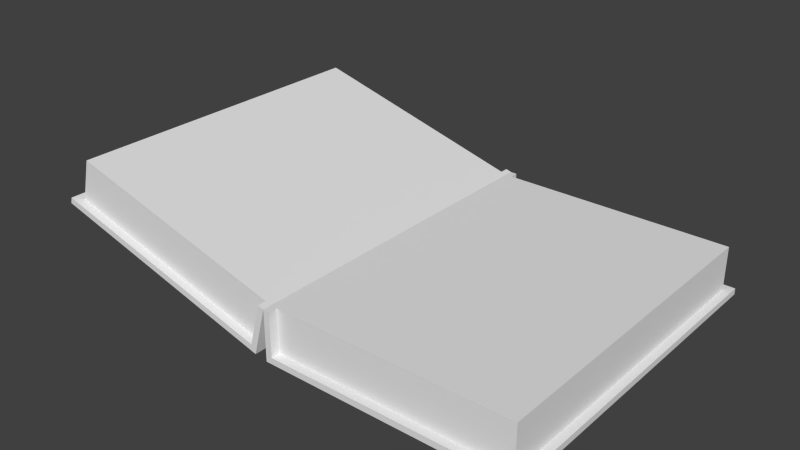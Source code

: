 # Source: Book.blend  (saved by Blender 2.74.0; exported with 4.5.12 LTS)
import bpy
from mathutils import Matrix  # noqa: F401  (used for matrix-valued properties, if any)

bpy.ops.wm.read_factory_settings(use_empty=True)
scene = bpy.context.scene
scene.name = 'Scene'

# ---- collections
col_collection_1 = bpy.data.collections.new('Collection 1'); scene.collection.children.link(col_collection_1)

# ---- materials (node trees are filled in below, after node groups)
mat_material = bpy.data.materials.new('Material')
mat_material.alpha_threshold = 0.0
mat_material.use_transparent_shadow = False
mat_material.roughness = 0.5
mat_material.line_color = (0.0, 0.0, 0.0, 1.0)
mat_material_001 = bpy.data.materials.new('Material.001')
mat_material_001.alpha_threshold = 0.0
mat_material_001.use_transparent_shadow = False
mat_material_001.roughness = 0.5
mat_material_001.line_color = (0.0, 0.0, 0.0, 1.0)

# ---- material node trees

# ---- world
world_world = bpy.data.worlds.new('World'); scene.world = world_world
world_world.color = (0.05088, 0.05088, 0.05088)
world_world.use_sun_shadow = False
world_world.sun_shadow_jitter_overblur = 0.0
world_world.cycles.sampling_method = 'MANUAL'
world_world.cycles.sample_map_resolution = 256

# ---- meshes
me_cube = bpy.data.meshes.new('Cube')
me_cube.from_pydata([(0.25, 0.35, -0.05), (0.25, -0.35, -0.05), (-0.25, -0.35, -0.05), (-0.25, 0.35, -0.05), (0.2335, 0.3325, 0.05), (-0.25, -0.35, 0.05), (-0.25, 0.35, 0.05), (-0.2375, 0.35, -0.05), (-0.2375, -0.35, -0.05), (-0.2375, 0.35, 0.05), (-0.2375, -0.35, 0.05), (0.25, -0.3325, -0.05), (-0.25, -0.3325, -0.05), (-0.25, -0.3325, 0.05), (-0.2375, -0.3325, 0.05), (-0.25, 0.3325, -0.05), (-0.25, 0.3325, 0.05), (0.25, 0.3325, -0.05), (-0.2375, 0.3325, 0.05), (0.25, 0.35, -0.0375), (0.25, -0.35, -0.0375), (-0.25, -0.35, -0.0375), (-0.25, 0.35, -0.0375), (-0.2375, 0.35, -0.0375), (-0.2375, -0.35, -0.0375), (-0.25, -0.3325, -0.0375), (0.25, -0.3325, -0.0375), (0.25, 0.3325, -0.0375), (-0.25, 0.3325, -0.0375), (0.2335, -0.3325, 0.05), (0.2335, -0.3325, -0.0375), (0.2335, 0.3325, -0.0375)], [], [(14, 13, 5, 10), (31, 4, 29, 30), (24, 10, 5, 21), (23, 7, 3, 22), (19, 0, 7, 23), (28, 27, 19, 22), (10, 8, 7, 9), (8, 2, 12, 15, 3, 7, 0, 17, 11, 1), (26, 27, 31, 30), (18, 16, 13, 14), (0, 19, 27, 26, 20, 1, 11, 17), (9, 6, 16, 18), (14, 29, 4, 18), (1, 20, 24, 8), (28, 16, 4, 31), (9, 23, 22, 6), (8, 24, 21, 2), (30, 29, 13, 25), (25, 21, 20, 26), (16, 6, 22, 3, 15, 12, 2, 21, 5, 13)])
_uv = me_cube.uv_layers.new(name='UVMap')
_uv.uv.foreach_set('vector', [0.3942, 0.01458, 0.3846, 0.01458, 0.3846, 2.484e-08, 0.3942, 0.0, 0.9104, 0.0, 0.9777, 4.967e-08, 0.9777, 0.5542, 0.9104, 0.5542, 0.06731, 0.5938, 0.0, 0.5938, 0.0, 0.5833, 0.06731, 0.5833, 0.1442, 0.9896, 0.1538, 0.9896, 0.1538, 1.0, 0.1442, 1.0, 0.1442, 0.5833, 0.1538, 0.5833, 0.1538, 0.9896, 0.1442, 0.9896, 0.3019, 1.0, 0.3019, 0.5833, 0.3154, 0.5833, 0.3154, 1.0, 0.8335, 4.967e-08, 0.9104, 0.0, 0.9104, 0.5833, 0.8335, 0.5833, 0.375, 4.967e-08, 0.3846, 4.967e-08, 0.3846, 0.01458, 0.3846, 0.5687, 0.3846, 0.5833, 0.375, 0.5833, 4.585e-08, 0.5833, 4.585e-08, 0.5687, 0.0, 0.01458, 0.0, 0.0, 0.9904, 0.0, 0.9904, 0.5542, 0.9777, 0.5542, 0.9777, 0.0, 0.3942, 0.5687, 0.3846, 0.5687, 0.3846, 0.01458, 0.3942, 0.01458, 1.0, 0.5833, 0.9904, 0.5833, 0.9904, 0.5687, 0.9904, 0.01458, 0.9904, 0.0, 1.0, 1.49e-07, 1.0, 0.01458, 1.0, 0.5688, 0.3942, 0.5833, 0.3846, 0.5833, 0.3846, 0.5687, 0.3942, 0.5687, 0.3942, 0.01458, 0.7566, 0.01458, 0.7566, 0.5687, 0.3942, 0.5687, 0.07692, 1.0, 0.06731, 1.0, 0.06731, 0.5938, 0.07692, 0.5938, 0.2212, 0.9863, 0.1538, 0.9863, 0.1538, 0.5833, 0.2212, 0.5833, 0.07692, 0.9896, 0.1442, 0.9896, 0.1442, 1.0, 0.07692, 1.0, 0.07692, 0.5938, 0.06731, 0.5938, 0.06731, 0.5833, 0.07692, 0.5833, 0.2885, 0.9863, 0.2212, 0.9863, 0.2212, 0.5833, 0.2885, 0.5833, 0.3019, 1.0, 0.2885, 1.0, 0.2885, 0.5833, 0.3019, 0.5833, 0.8335, 0.5687, 0.8335, 0.5833, 0.7662, 0.5833, 0.7566, 0.5833, 0.7566, 0.5687, 0.7566, 0.01458, 0.7566, 0.0, 0.7662, 2.484e-08, 0.8335, 2.484e-08, 0.8335, 0.01458])
me_cube.materials.append(mat_material)
me_cube.use_remesh_preserve_volume = False
me_cube.use_remesh_preserve_attributes = False
me_cube.use_mirror_vertex_groups = False
me_cube.update()
me_cube_001 = bpy.data.meshes.new('Cube.001')
me_cube_001.from_pydata([(0.5002, 0.35, -0.09969), (0.5002, -0.35, -0.09969), (0.0001822, -0.35, -0.09969), (0.0001823, 0.35, -0.09969), (0.4837, 0.3325, 0.0003125), (0.0001821, -0.35, 0.0003125), (0.0001822, 0.35, 0.0003125), (0.01268, 0.35, -0.09969), (0.01268, -0.35, -0.09969), (0.01268, 0.35, 0.0003125), (0.01268, -0.35, 0.0003125), (0.5002, -0.3325, -0.09969), (0.0001822, -0.3325, -0.09969), (0.0001821, -0.3325, 0.0003125), (0.01268, -0.3325, 0.0003125), (0.0001823, 0.3325, -0.09969), (0.0001822, 0.3325, 0.0003125), (0.5002, 0.3325, -0.09969), (0.01268, 0.3325, 0.0003125), (0.5002, 0.35, -0.08719), (0.5002, -0.35, -0.08719), (0.0001821, -0.35, -0.08719), (0.0001822, 0.35, -0.08719), (0.01268, 0.35, -0.08719), (0.01268, -0.35, -0.08719), (0.0001821, -0.3325, -0.08719), (0.5002, -0.3325, -0.08719), (0.5002, 0.3325, -0.08719), (0.0001822, 0.3325, -0.08719), (0.4837, -0.3325, 0.0003125), (0.4837, -0.3325, -0.08719), (0.4837, 0.3325, -0.08719)], [], [(14, 13, 5, 10), (31, 4, 29, 30), (24, 10, 5, 21), (23, 7, 3, 22), (19, 0, 7, 23), (28, 27, 19, 22), (10, 8, 7, 9), (8, 2, 12, 15, 3, 7, 0, 17, 11, 1), (26, 27, 31, 30), (18, 16, 13, 14), (0, 19, 27, 26, 20, 1, 11, 17), (9, 6, 16, 18), (14, 29, 4, 18), (1, 20, 24, 8), (28, 16, 4, 31), (9, 23, 22, 6), (8, 24, 21, 2), (30, 29, 13, 25), (25, 21, 20, 26), (16, 6, 22, 3, 15, 12, 2, 21, 5, 13)])
_uv = me_cube_001.uv_layers.new(name='UVMap')
_uv.uv.foreach_set('vector', [0.3942, 0.01458, 0.3846, 0.01458, 0.3846, 2.484e-08, 0.3942, 0.0, 0.9777, 0.5542, 0.9104, 0.5542, 0.9104, 2.484e-08, 0.9777, 0.0, 0.1442, 0.5937, 0.07692, 0.5937, 0.07692, 0.5833, 0.1442, 0.5833, 0.06731, 0.9896, 0.07692, 0.9896, 0.07692, 1.0, 0.06731, 1.0, 0.06731, 0.5833, 0.07692, 0.5833, 0.07692, 0.9896, 0.06731, 0.9896, 0.3019, 1.0, 0.3019, 0.5833, 0.3154, 0.5833, 0.3154, 1.0, 0.8335, 0.0, 0.9104, 0.0, 0.9104, 0.5833, 0.8335, 0.5833, 0.375, 0.0, 0.3846, 0.0, 0.3846, 0.01458, 0.3846, 0.5687, 0.3846, 0.5833, 0.375, 0.5833, 0.0, 0.5833, 0.0, 0.5687, 0.0, 0.01458, 0.0, 0.0, 0.9904, 2.484e-08, 0.9904, 0.5542, 0.9777, 0.5542, 0.9777, 0.0, 0.3942, 0.5687, 0.3846, 0.5687, 0.3846, 0.01458, 0.3942, 0.01458, 0.9904, 0.0, 1.0, 9.934e-08, 1.0, 0.01458, 1.0, 0.5687, 1.0, 0.5833, 0.9904, 0.5833, 0.9904, 0.5687, 0.9904, 0.01458, 0.3942, 0.5833, 0.3846, 0.5833, 0.3846, 0.5687, 0.3942, 0.5687, 0.3942, 0.01458, 0.7566, 0.01458, 0.7566, 0.5687, 0.3942, 0.5687, 0.1538, 1.0, 0.1442, 1.0, 0.1442, 0.5937, 0.1538, 0.5938, 0.2212, 0.9863, 0.1538, 0.9863, 0.1538, 0.5833, 0.2212, 0.5833, 0.0, 0.9896, 0.06731, 0.9896, 0.06731, 1.0, 7.388e-10, 1.0, 0.1538, 0.5938, 0.1442, 0.5937, 0.1442, 0.5833, 0.1538, 0.5833, 0.2885, 0.9863, 0.2212, 0.9863, 0.2212, 0.5833, 0.2885, 0.5833, 0.3019, 1.0, 0.2885, 1.0, 0.2885, 0.5833, 0.3019, 0.5833, 0.7566, 0.01458, 0.7566, 9.934e-08, 0.8239, 4.967e-08, 0.8335, 0.0, 0.8335, 0.01458, 0.8335, 0.5688, 0.8335, 0.5833, 0.8239, 0.5833, 0.7566, 0.5833, 0.7566, 0.5687])
me_cube_001.materials.append(mat_material_001)
me_cube_001.use_remesh_preserve_volume = False
me_cube_001.use_remesh_preserve_attributes = False
me_cube_001.use_mirror_vertex_groups = False
me_cube_001.update()

# ---- objects
ob_rightside = bpy.data.objects.new('RightSide', me_cube)
ob_leftside = bpy.data.objects.new('LeftSide', me_cube_001)

# ---- transforms, parenting, visibility, modifiers, constraints
ob_rightside.location = (0.0, 0.0, 0.05)
ob_rightside.lock_rotations_4d = False
ob_rightside.empty_display_type = 'ARROWS'
ob_rightside.lineart.crease_threshold = 0.0
_m = ob_rightside.modifiers.new('Subsurf', 'SUBSURF')
_m.uv_smooth = 'PRESERVE_CORNERS'
_m.quality = 2
_m.subdivision_type = 'SIMPLE'
_m.levels = 6
_m.show_only_control_edges = False
ob_leftside.location = (-0.25, 0.0, 0.1)
ob_leftside.rotation_euler = (3.142, -2.88, 0.0)
ob_leftside.lock_rotations_4d = False
ob_leftside.empty_display_type = 'ARROWS'
ob_leftside.lineart.crease_threshold = 0.0
_m = ob_leftside.modifiers.new('Subsurf', 'SUBSURF')
_m.uv_smooth = 'PRESERVE_CORNERS'
_m.quality = 2
_m.subdivision_type = 'SIMPLE'
_m.levels = 6
_m.show_only_control_edges = False

# ---- collection membership
col_collection_1.objects.link(ob_rightside)
col_collection_1.objects.link(ob_leftside)

# ---- scene / render settings (as saved in the file)
scene.frame_start = 1; scene.frame_end = 250; scene.frame_set(1)
scene.render.engine = 'BLENDER_EEVEE_NEXT'
scene.render.resolution_percentage = 50
scene.render.dither_intensity = 0.0
scene.cycles.use_denoising = False
scene.cycles.samples = 10
scene.cycles.sampling_pattern = 'TABULATED_SOBOL'
scene.cycles.light_sampling_threshold = 0.0
scene.cycles.use_adaptive_sampling = False
scene.cycles.use_light_tree = False
scene.cycles.blur_glossy = 0.0
scene.cycles.pixel_filter_type = 'GAUSSIAN'
scene.cycles.sample_clamp_indirect = 0.0
scene.view_settings.view_transform = 'Standard'
bpy.context.view_layer.update()

# ---- added for rendering (the .blend has no active camera and no usable light): camera, sun
cam_auto = bpy.data.cameras.new('AutoCamera')
cam_auto.lens = 50.0
cam_auto.sensor_width = 36.0
cam_auto.clip_end = 1000.0
ob_auto_camera = bpy.data.objects.new('AutoCamera', cam_auto)
scene.collection.objects.link(ob_auto_camera)
ob_auto_camera.location = (0.901412, -1.38706, 1.03959)
ob_auto_camera.rotation_euler = (1.09748, -7.21219e-08, 0.694738)
scene.camera = ob_auto_camera
light_auto_sun = bpy.data.lights.new('AutoSun', 'SUN')
light_auto_sun.energy = 3.0
light_auto_sun.angle = 0.0523599
ob_auto_sun = bpy.data.objects.new('AutoSun', light_auto_sun)
scene.collection.objects.link(ob_auto_sun)
ob_auto_sun.rotation_euler = (0.872665, 0.174533, 0.523599)
bpy.context.view_layer.update()
